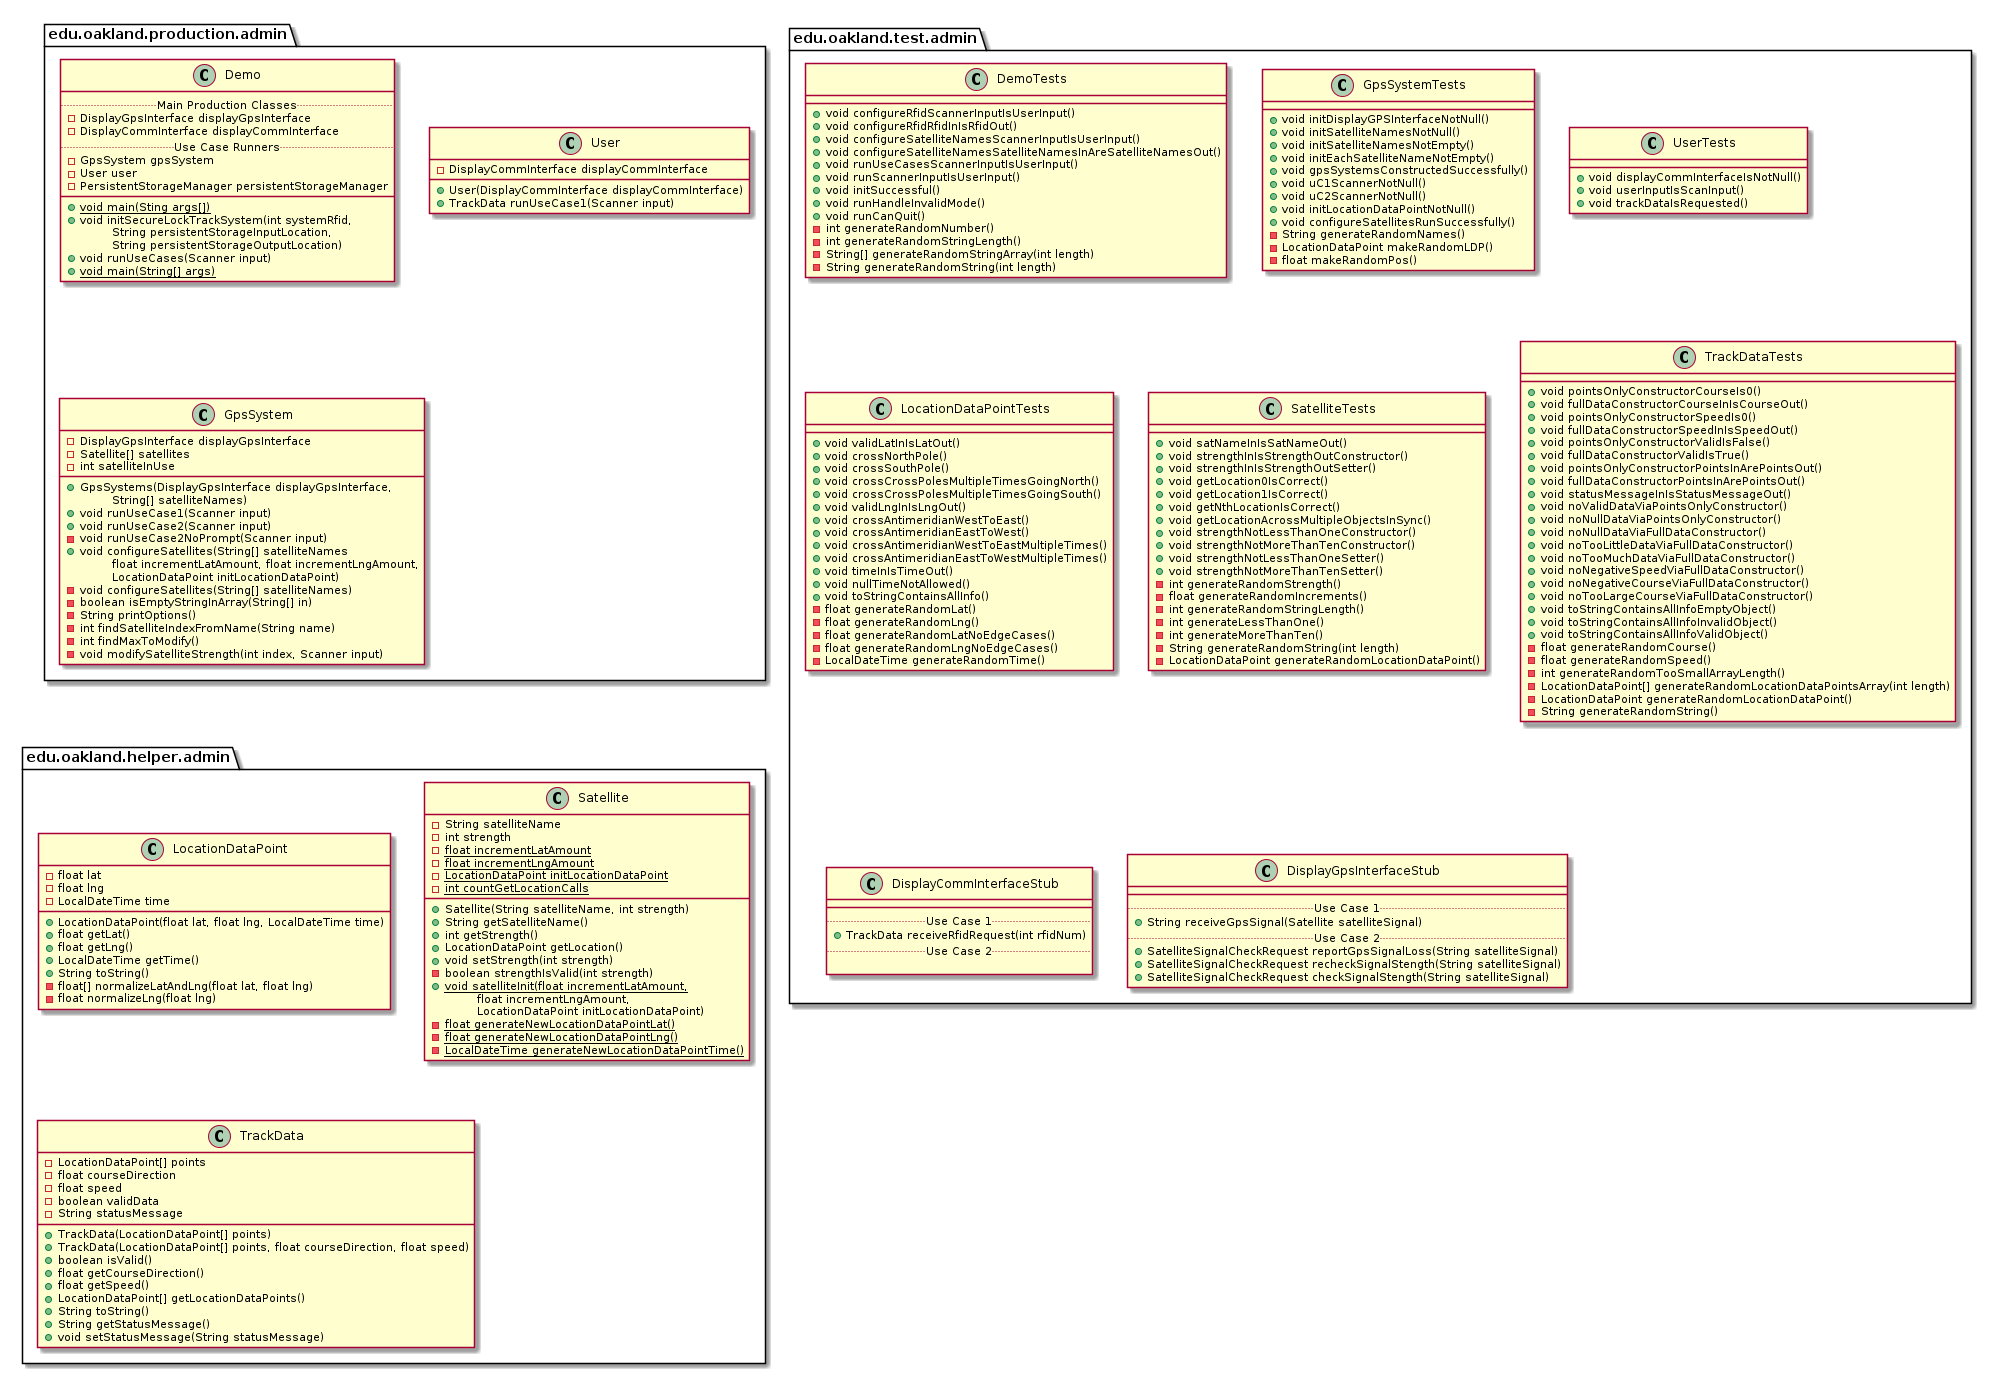

The diagram above was rendered by PlantUML. Its source (embedded in the PNG):
@startuml AdminPackages


package edu.oakland.production.admin {

}


package edu.oakland.production.admin {
    class Demo {
        .. Main Production Classes ..
        - DisplayGpsInterface displayGpsInterface
        - DisplayCommInterface displayCommInterface
        .. Use Case Runners ..
        - GpsSystem gpsSystem
        - User user
        - PersistentStorageManager persistentStorageManager
        __
        {static} + void main(Sting args[])
        + void initSecureLockTrackSystem(int systemRfid,
        \tString persistentStorageInputLocation,
        \tString persistentStorageOutputLocation)
        + void runUseCases(Scanner input)
    }
}


package edu.oakland.production.admin {
    class User {
        - DisplayCommInterface displayCommInterface
        + User(DisplayCommInterface displayCommInterface)
        + TrackData runUseCase1(Scanner input)
    }
}


package edu.oakland.production.admin {
    class GpsSystem {
        - DisplayGpsInterface displayGpsInterface
        - Satellite[] satellites
        - int satelliteInUse
        __
        + GpsSystems(DisplayGpsInterface displayGpsInterface,
        \tString[] satelliteNames)
        + void runUseCase1(Scanner input)
        + void runUseCase2(Scanner input)
        - void runUseCase2NoPrompt(Scanner input)
        + void configureSatellites(String[] satelliteNames
        \tfloat incrementLatAmount, float incrementLngAmount,
        \tLocationDataPoint initLocationDataPoint)
        - void configureSatellites(String[] satelliteNames)
        - boolean isEmptyStringInArray(String[] in)
        - String printOptions()
        - int findSatelliteIndexFromName(String name)
        - int findMaxToModify()
        - void modifySatelliteStrength(int index, Scanner input)
    }
}


package edu.oakland.production.admin {
    class Demo {
        {static} + void main(String[] args)
    }
}



package edu.oakland.test.admin {
    
}


package edu.oakland.test.admin {
    class DemoTests {
        + void configureRfidScannerInputIsUserInput()
        + void configureRfidRfidInIsRfidOut()
        + void configureSatelliteNamesScannerInputIsUserInput()
        + void configureSatelliteNamesSatelliteNamesInAreSatelliteNamesOut()
        + void runUseCasesScannerInputIsUserInput()
        + void runScannerInputIsUserInput()
        + void initSuccessful()
        + void runHandleInvalidMode()
        + void runCanQuit()
        - int generateRandomNumber()
        - int generateRandomStringLength()
        - String[] generateRandomStringArray(int length)
        - String generateRandomString(int length)
    }
}


package edu.oakland.test.admin {
    class GpsSystemTests {
        + void initDisplayGPSInterfaceNotNull()
        + void initSatelliteNamesNotNull()
        + void initSatelliteNamesNotEmpty()
        + void initEachSatelliteNameNotEmpty()
        + void gpsSystemsConstructedSuccessfully()
        + void uC1ScannerNotNull()
        + void uC2ScannerNotNull()
        + void initLocationDataPointNotNull()
        + void configureSatellitesRunSuccessfully()
        - String generateRandomNames()
        - LocationDataPoint makeRandomLDP()
        - float makeRandomPos()
    }
}


package edu.oakland.test.admin {
    class UserTests {
        + void displayCommInterfaceIsNotNull()
        + void userInputIsScanInput()
        + void trackDataIsRequested()
    }
}


package edu.oakland.test.admin {
    class LocationDataPointTests {
        + void validLatInIsLatOut()
        + void crossNorthPole()
        + void crossSouthPole()
        + void crossCrossPolesMultipleTimesGoingNorth()
        + void crossCrossPolesMultipleTimesGoingSouth()
        + void validLngInIsLngOut()
        + void crossAntimeridianWestToEast()
        + void crossAntimeridianEastToWest()
        + void crossAntimeridianWestToEastMultipleTimes()
        + void crossAntimeridianEastToWestMultipleTimes()
        + void timeInIsTimeOut()
        + void nullTimeNotAllowed()
        + void toStringContainsAllInfo()
        - float generateRandomLat()
        - float generateRandomLng()
        - float generateRandomLatNoEdgeCases()
        - float generateRandomLngNoEdgeCases()
        - LocalDateTime generateRandomTime()
    }
}


package edu.oakland.test.admin {
    class SatelliteTests {
       + void satNameInIsSatNameOut()
       + void strengthInIsStrengthOutConstructor()
       + void strengthInIsStrengthOutSetter()
       + void getLocation0IsCorrect()
       + void getLocation1IsCorrect()
       + void getNthLocationIsCorrect()
       + void getLocationAcrossMultipleObjectsInSync()
       + void strengthNotLessThanOneConstructor()
       + void strengthNotMoreThanTenConstructor()
       + void strengthNotLessThanOneSetter()
       + void strengthNotMoreThanTenSetter()
       - int generateRandomStrength()
       - float generateRandomIncrements()
       - int generateRandomStringLength()
       - int generateLessThanOne()
       - int generateMoreThanTen()
       - String generateRandomString(int length)
       - LocationDataPoint generateRandomLocationDataPoint()
    }
}


package edu.oakland.test.admin {
    class TrackDataTests {
        + void pointsOnlyConstructorCourseIs0()
        + void fullDataConstructorCourseInIsCourseOut()
        + void pointsOnlyConstructorSpeedIs0()
        + void fullDataConstructorSpeedInIsSpeedOut()
        + void pointsOnlyConstructorValidIsFalse()
        + void fullDataConstructorValidIsTrue()
        + void pointsOnlyConstructorPointsInArePointsOut()
        + void fullDataConstructorPointsInArePointsOut()
        + void statusMessageInIsStatusMessageOut()
        + void noValidDataViaPointsOnlyConstructor()
        + void noNullDataViaPointsOnlyConstructor()
        + void noNullDataViaFullDataConstructor()
        + void noTooLittleDataViaFullDataConstructor()
        + void noTooMuchDataViaFullDataConstructor()
        + void noNegativeSpeedViaFullDataConstructor()
        + void noNegativeCourseViaFullDataConstructor()
        + void noTooLargeCourseViaFullDataConstructor()
        + void toStringContainsAllInfoEmptyObject()
        + void toStringContainsAllInfoInvalidObject()
        + void toStringContainsAllInfoValidObject()
        - float generateRandomCourse()
        - float generateRandomSpeed()
        - int generateRandomTooSmallArrayLength()
        - LocationDataPoint[] generateRandomLocationDataPointsArray(int length)
        - LocationDataPoint generateRandomLocationDataPoint()
        - String generateRandomString()
    }
}


package edu.oakland.test.admin {
    class DisplayCommInterfaceStub {
        __
        .. Use Case 1 ..
        + TrackData receiveRfidRequest(int rfidNum)
        .. Use Case 2 ..

    }
}


package edu.oakland.test.admin {
    class DisplayGpsInterfaceStub {
        __
        .. Use Case 1 ..
        + String receiveGpsSignal(Satellite satelliteSignal)
        .. Use Case 2 ..
        + SatelliteSignalCheckRequest reportGpsSignalLoss(String satelliteSignal)
        + SatelliteSignalCheckRequest recheckSignalStength(String satelliteSignal)
        + SatelliteSignalCheckRequest checkSignalStength(String satelliteSignal)
    }
}



package edu.oakland.helper.admin {
    
}


package edu.oakland.helper.admin {
    class LocationDataPoint {
        - float lat
        - float lng
        - LocalDateTime time
        + LocationDataPoint(float lat, float lng, LocalDateTime time)
        + float getLat()
        + float getLng()
        + LocalDateTime getTime()
        + String toString()
        - float[] normalizeLatAndLng(float lat, float lng)
        - float normalizeLng(float lng)
    }
}


package edu.oakland.helper.admin {
    class Satellite {
        - String satelliteName
        - int strength
        {static} - float incrementLatAmount
        {static} - float incrementLngAmount
        {static} - LocationDataPoint initLocationDataPoint
        {static} - int countGetLocationCalls
        __
        + Satellite(String satelliteName, int strength)
        + String getSatelliteName()
        + int getStrength()
        + LocationDataPoint getLocation()
        + void setStrength(int strength)
        - boolean strengthIsValid(int strength)
        {static} + void satelliteInit(float incrementLatAmount,
        \tfloat incrementLngAmount,
        \tLocationDataPoint initLocationDataPoint)
        {static} - float generateNewLocationDataPointLat()
        {static} - float generateNewLocationDataPointLng()
        {static} - LocalDateTime generateNewLocationDataPointTime()
    }
}


package edu.oakland.helper.admin {
    class TrackData {
        - LocationDataPoint[] points
        - float courseDirection
        - float speed
        - boolean validData
        - String statusMessage
        + TrackData(LocationDataPoint[] points)
        + TrackData(LocationDataPoint[] points, float courseDirection, float speed)
        + boolean isValid()
        + float getCourseDirection()
        + float getSpeed()
        + LocationDataPoint[] getLocationDataPoints()
        + String toString()
        + String getStatusMessage()
        + void setStatusMessage(String statusMessage)
    }
}



@enduml